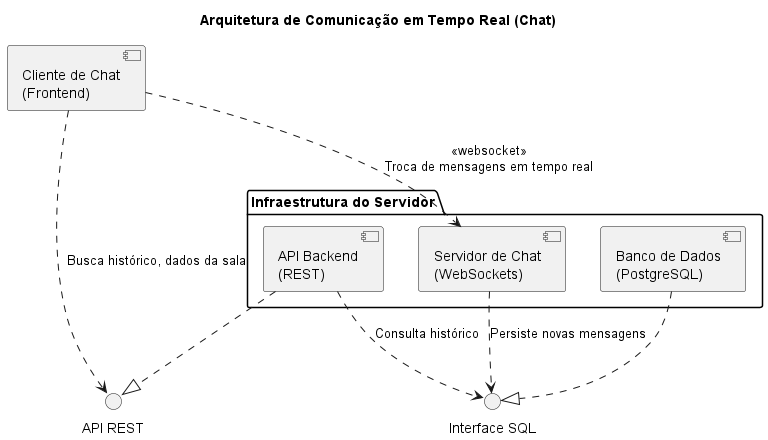

The diagram above was rendered by PlantUML. Its source (embedded in the PNG):
@startuml
' Título do Diagrama
title Arquitetura de Comunicação em Tempo Real (Chat)

' Para melhor layout, vamos agrupar os componentes de servidor
package "Infraestrutura do Servidor" {
  [API Backend\n(REST)] as Backend
  [Servidor de Chat\n(WebSockets)] as ChatServer
  [Banco de Dados\n(PostgreSQL)] as DB
}

' Componente do cliente fora do agrupamento do servidor
[Cliente de Chat\n(Frontend)] as Frontend

' Define as interfaces
interface "API REST" as REST_API
interface "Interface SQL" as SQL_Interface

' Associa as interfaces aos componentes que as provêm
Backend ..|> REST_API
DB ..|> SQL_Interface

' --- Relacionamentos e Fluxo de Comunicação ---

' 1. O cliente depende da API REST para operações iniciais (HTTP)
Frontend ..> REST_API : Busca histórico, dados da sala

' 2. O cliente estabelece uma conexão persistente com o Servidor de Chat
Frontend ..> ChatServer : <<websocket>>\nTroca de mensagens em tempo real

' 3. Ambos os servidores dependem do Banco de Dados
Backend ..> SQL_Interface : Consulta histórico
ChatServer ..> SQL_Interface : Persiste novas mensagens

@enduml